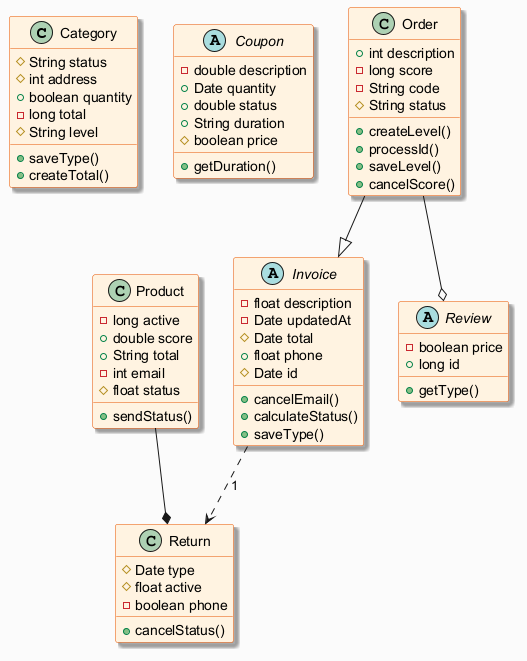

The diagram above was rendered by PlantUML. Its source (embedded in the PNG):
@startuml
skinparam backgroundColor #FAFAFA
skinparam classBackgroundColor #FFF3E0
skinparam classBorderColor #E65100
skinparam shadowing true
class Category {
  #String status
  #int address
  +boolean quantity
  -long total
  #String level
  +saveType()
  +createTotal()
}
abstract class Coupon {
  -double description
  +Date quantity
  +double status
  +String duration
  #boolean price
  +getDuration()
}
abstract class Invoice {
  -float description
  -Date updatedAt
  #Date total
  +float phone
  #Date id
  +cancelEmail()
  +calculateStatus()
  +saveType()
}
class Order {
  +int description
  -long score
  -String code
  #String status
  +createLevel()
  +processId()
  +saveLevel()
  +cancelScore()
}
class Return {
  #Date type
  #float active
  -boolean phone
  +cancelStatus()
}
abstract class Review {
  -boolean price
  +long id
  +getType()
}
class Product {
  -long active
  +double score
  +String total
  -int email
  #float status
  +sendStatus()
}
Order --|> Invoice
Order --o Review
Product --* Return
Invoice ..> Return : "1"
@enduml